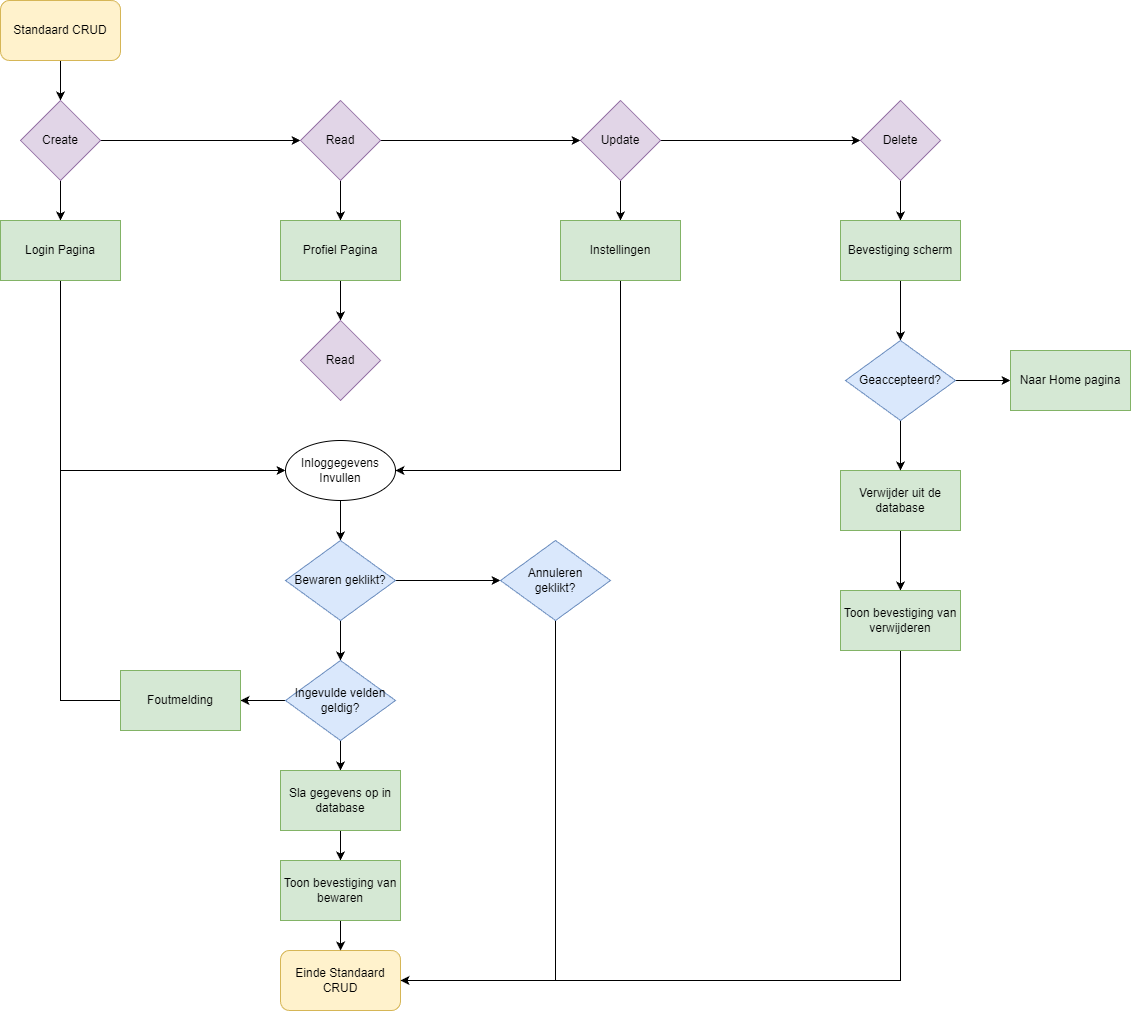

The diagram above was exported from draw.io. Its source (the exported page's mxGraphModel, read from the mxfile embedded in the PNG):
<mxGraphModel dx="1327" dy="727" grid="1" gridSize="10" guides="1" tooltips="1" connect="1" arrows="1" fold="1" page="1" pageScale="1" pageWidth="850" pageHeight="1100" math="0" shadow="0">
  <root>
    <mxCell id="0" />
    <mxCell id="1" parent="0" />
    <mxCell id="YXo2DwSpEmcj8XqLywE5-6" style="edgeStyle=orthogonalEdgeStyle;rounded=0;orthogonalLoop=1;jettySize=auto;html=1;exitX=0.5;exitY=1;exitDx=0;exitDy=0;entryX=0.5;entryY=0;entryDx=0;entryDy=0;" edge="1" parent="1" source="YXo2DwSpEmcj8XqLywE5-2" target="YXo2DwSpEmcj8XqLywE5-3">
      <mxGeometry relative="1" as="geometry" />
    </mxCell>
    <mxCell id="YXo2DwSpEmcj8XqLywE5-2" value="Standaard CRUD" style="rounded=1;whiteSpace=wrap;html=1;fillColor=#fff2cc;strokeColor=#d6b656;" vertex="1" parent="1">
      <mxGeometry x="220" y="100" width="120" height="60" as="geometry" />
    </mxCell>
    <mxCell id="YXo2DwSpEmcj8XqLywE5-13" style="edgeStyle=orthogonalEdgeStyle;rounded=0;orthogonalLoop=1;jettySize=auto;html=1;exitX=0.5;exitY=1;exitDx=0;exitDy=0;entryX=0.5;entryY=0;entryDx=0;entryDy=0;" edge="1" parent="1" source="YXo2DwSpEmcj8XqLywE5-3" target="YXo2DwSpEmcj8XqLywE5-10">
      <mxGeometry relative="1" as="geometry" />
    </mxCell>
    <mxCell id="YXo2DwSpEmcj8XqLywE5-28" style="edgeStyle=orthogonalEdgeStyle;rounded=0;orthogonalLoop=1;jettySize=auto;html=1;exitX=1;exitY=0.5;exitDx=0;exitDy=0;entryX=0;entryY=0.5;entryDx=0;entryDy=0;" edge="1" parent="1" source="YXo2DwSpEmcj8XqLywE5-3" target="YXo2DwSpEmcj8XqLywE5-9">
      <mxGeometry relative="1" as="geometry" />
    </mxCell>
    <mxCell id="YXo2DwSpEmcj8XqLywE5-3" value="Create" style="rhombus;whiteSpace=wrap;html=1;fillColor=#e1d5e7;strokeColor=#9673a6;" vertex="1" parent="1">
      <mxGeometry x="240" y="200" width="80" height="80" as="geometry" />
    </mxCell>
    <mxCell id="YXo2DwSpEmcj8XqLywE5-8" style="edgeStyle=orthogonalEdgeStyle;rounded=0;orthogonalLoop=1;jettySize=auto;html=1;exitX=1;exitY=0.5;exitDx=0;exitDy=0;entryX=0;entryY=0.5;entryDx=0;entryDy=0;" edge="1" parent="1" source="YXo2DwSpEmcj8XqLywE5-4" target="YXo2DwSpEmcj8XqLywE5-5">
      <mxGeometry relative="1" as="geometry" />
    </mxCell>
    <mxCell id="YXo2DwSpEmcj8XqLywE5-33" style="edgeStyle=orthogonalEdgeStyle;rounded=0;orthogonalLoop=1;jettySize=auto;html=1;exitX=0.5;exitY=1;exitDx=0;exitDy=0;entryX=0.5;entryY=0;entryDx=0;entryDy=0;" edge="1" parent="1" source="YXo2DwSpEmcj8XqLywE5-4" target="YXo2DwSpEmcj8XqLywE5-32">
      <mxGeometry relative="1" as="geometry" />
    </mxCell>
    <mxCell id="YXo2DwSpEmcj8XqLywE5-4" value="Update" style="rhombus;whiteSpace=wrap;html=1;fillColor=#e1d5e7;strokeColor=#9673a6;" vertex="1" parent="1">
      <mxGeometry x="800" y="200" width="80" height="80" as="geometry" />
    </mxCell>
    <mxCell id="YXo2DwSpEmcj8XqLywE5-51" style="edgeStyle=orthogonalEdgeStyle;rounded=0;orthogonalLoop=1;jettySize=auto;html=1;exitX=0.5;exitY=1;exitDx=0;exitDy=0;entryX=0.5;entryY=0;entryDx=0;entryDy=0;" edge="1" parent="1" source="YXo2DwSpEmcj8XqLywE5-5" target="YXo2DwSpEmcj8XqLywE5-50">
      <mxGeometry relative="1" as="geometry" />
    </mxCell>
    <mxCell id="YXo2DwSpEmcj8XqLywE5-5" value="Delete" style="rhombus;whiteSpace=wrap;html=1;fillColor=#e1d5e7;strokeColor=#9673a6;" vertex="1" parent="1">
      <mxGeometry x="1080" y="200" width="80" height="80" as="geometry" />
    </mxCell>
    <mxCell id="YXo2DwSpEmcj8XqLywE5-25" style="edgeStyle=orthogonalEdgeStyle;rounded=0;orthogonalLoop=1;jettySize=auto;html=1;exitX=0.5;exitY=1;exitDx=0;exitDy=0;entryX=0.5;entryY=0;entryDx=0;entryDy=0;" edge="1" parent="1" source="YXo2DwSpEmcj8XqLywE5-9" target="YXo2DwSpEmcj8XqLywE5-19">
      <mxGeometry relative="1" as="geometry" />
    </mxCell>
    <mxCell id="YXo2DwSpEmcj8XqLywE5-29" style="edgeStyle=orthogonalEdgeStyle;rounded=0;orthogonalLoop=1;jettySize=auto;html=1;exitX=1;exitY=0.5;exitDx=0;exitDy=0;entryX=0;entryY=0.5;entryDx=0;entryDy=0;" edge="1" parent="1" source="YXo2DwSpEmcj8XqLywE5-9" target="YXo2DwSpEmcj8XqLywE5-4">
      <mxGeometry relative="1" as="geometry" />
    </mxCell>
    <mxCell id="YXo2DwSpEmcj8XqLywE5-9" value="Read" style="rhombus;whiteSpace=wrap;html=1;fillColor=#e1d5e7;strokeColor=#9673a6;" vertex="1" parent="1">
      <mxGeometry x="520" y="200" width="80" height="80" as="geometry" />
    </mxCell>
    <mxCell id="YXo2DwSpEmcj8XqLywE5-38" style="edgeStyle=orthogonalEdgeStyle;rounded=0;orthogonalLoop=1;jettySize=auto;html=1;exitX=0.5;exitY=1;exitDx=0;exitDy=0;entryX=0;entryY=0.5;entryDx=0;entryDy=0;" edge="1" parent="1" source="YXo2DwSpEmcj8XqLywE5-10" target="YXo2DwSpEmcj8XqLywE5-12">
      <mxGeometry relative="1" as="geometry" />
    </mxCell>
    <mxCell id="YXo2DwSpEmcj8XqLywE5-10" value="Login Pagina" style="rounded=0;whiteSpace=wrap;html=1;fillColor=#d5e8d4;strokeColor=#82b366;" vertex="1" parent="1">
      <mxGeometry x="220" y="320" width="120" height="60" as="geometry" />
    </mxCell>
    <mxCell id="YXo2DwSpEmcj8XqLywE5-40" style="edgeStyle=orthogonalEdgeStyle;rounded=0;orthogonalLoop=1;jettySize=auto;html=1;exitX=0.5;exitY=1;exitDx=0;exitDy=0;entryX=0.5;entryY=0;entryDx=0;entryDy=0;" edge="1" parent="1" source="YXo2DwSpEmcj8XqLywE5-12" target="YXo2DwSpEmcj8XqLywE5-16">
      <mxGeometry relative="1" as="geometry" />
    </mxCell>
    <mxCell id="YXo2DwSpEmcj8XqLywE5-12" value="Inloggegevens&lt;div&gt;Invullen&lt;/div&gt;" style="ellipse;whiteSpace=wrap;html=1;" vertex="1" parent="1">
      <mxGeometry x="505" y="540" width="110" height="60" as="geometry" />
    </mxCell>
    <mxCell id="YXo2DwSpEmcj8XqLywE5-42" style="edgeStyle=orthogonalEdgeStyle;rounded=0;orthogonalLoop=1;jettySize=auto;html=1;exitX=1;exitY=0.5;exitDx=0;exitDy=0;entryX=0;entryY=0.5;entryDx=0;entryDy=0;" edge="1" parent="1" source="YXo2DwSpEmcj8XqLywE5-16" target="YXo2DwSpEmcj8XqLywE5-41">
      <mxGeometry relative="1" as="geometry" />
    </mxCell>
    <mxCell id="YXo2DwSpEmcj8XqLywE5-44" style="edgeStyle=orthogonalEdgeStyle;rounded=0;orthogonalLoop=1;jettySize=auto;html=1;exitX=0.5;exitY=1;exitDx=0;exitDy=0;entryX=0.5;entryY=0;entryDx=0;entryDy=0;" edge="1" parent="1" source="YXo2DwSpEmcj8XqLywE5-16" target="YXo2DwSpEmcj8XqLywE5-43">
      <mxGeometry relative="1" as="geometry" />
    </mxCell>
    <mxCell id="YXo2DwSpEmcj8XqLywE5-16" value="Bewaren geklikt?" style="rhombus;whiteSpace=wrap;html=1;fillColor=#dae8fc;strokeColor=#6c8ebf;" vertex="1" parent="1">
      <mxGeometry x="505" y="640" width="110" height="80" as="geometry" />
    </mxCell>
    <mxCell id="YXo2DwSpEmcj8XqLywE5-36" style="edgeStyle=orthogonalEdgeStyle;rounded=0;orthogonalLoop=1;jettySize=auto;html=1;exitX=0.5;exitY=1;exitDx=0;exitDy=0;entryX=0.5;entryY=0;entryDx=0;entryDy=0;" edge="1" parent="1" source="YXo2DwSpEmcj8XqLywE5-19" target="YXo2DwSpEmcj8XqLywE5-35">
      <mxGeometry relative="1" as="geometry" />
    </mxCell>
    <mxCell id="YXo2DwSpEmcj8XqLywE5-19" value="Profiel Pagina" style="rounded=0;whiteSpace=wrap;html=1;fillColor=#d5e8d4;strokeColor=#82b366;" vertex="1" parent="1">
      <mxGeometry x="500" y="320" width="120" height="60" as="geometry" />
    </mxCell>
    <mxCell id="YXo2DwSpEmcj8XqLywE5-30" value="Einde Standaard CRUD" style="rounded=1;whiteSpace=wrap;html=1;fillColor=#fff2cc;strokeColor=#d6b656;" vertex="1" parent="1">
      <mxGeometry x="500" y="1050" width="120" height="60" as="geometry" />
    </mxCell>
    <mxCell id="YXo2DwSpEmcj8XqLywE5-37" style="edgeStyle=orthogonalEdgeStyle;rounded=0;orthogonalLoop=1;jettySize=auto;html=1;exitX=0.5;exitY=1;exitDx=0;exitDy=0;entryX=1;entryY=0.5;entryDx=0;entryDy=0;" edge="1" parent="1" source="YXo2DwSpEmcj8XqLywE5-32" target="YXo2DwSpEmcj8XqLywE5-12">
      <mxGeometry relative="1" as="geometry" />
    </mxCell>
    <mxCell id="YXo2DwSpEmcj8XqLywE5-32" value="Instellingen" style="rounded=0;whiteSpace=wrap;html=1;fillColor=#d5e8d4;strokeColor=#82b366;" vertex="1" parent="1">
      <mxGeometry x="780" y="320" width="120" height="60" as="geometry" />
    </mxCell>
    <mxCell id="YXo2DwSpEmcj8XqLywE5-35" value="Read" style="rhombus;whiteSpace=wrap;html=1;fillColor=#e1d5e7;strokeColor=#9673a6;" vertex="1" parent="1">
      <mxGeometry x="520" y="420" width="80" height="80" as="geometry" />
    </mxCell>
    <mxCell id="YXo2DwSpEmcj8XqLywE5-45" style="edgeStyle=orthogonalEdgeStyle;rounded=0;orthogonalLoop=1;jettySize=auto;html=1;exitX=0.5;exitY=1;exitDx=0;exitDy=0;entryX=1;entryY=0.5;entryDx=0;entryDy=0;" edge="1" parent="1" source="YXo2DwSpEmcj8XqLywE5-41" target="YXo2DwSpEmcj8XqLywE5-30">
      <mxGeometry relative="1" as="geometry" />
    </mxCell>
    <mxCell id="YXo2DwSpEmcj8XqLywE5-41" value="Annuleren&lt;br&gt;geklikt?" style="rhombus;whiteSpace=wrap;html=1;fillColor=#dae8fc;strokeColor=#6c8ebf;" vertex="1" parent="1">
      <mxGeometry x="720" y="640" width="110" height="80" as="geometry" />
    </mxCell>
    <mxCell id="YXo2DwSpEmcj8XqLywE5-48" style="edgeStyle=orthogonalEdgeStyle;rounded=0;orthogonalLoop=1;jettySize=auto;html=1;exitX=0;exitY=0.5;exitDx=0;exitDy=0;entryX=1;entryY=0.5;entryDx=0;entryDy=0;" edge="1" parent="1" source="YXo2DwSpEmcj8XqLywE5-43" target="YXo2DwSpEmcj8XqLywE5-47">
      <mxGeometry relative="1" as="geometry" />
    </mxCell>
    <mxCell id="YXo2DwSpEmcj8XqLywE5-65" style="edgeStyle=orthogonalEdgeStyle;rounded=0;orthogonalLoop=1;jettySize=auto;html=1;exitX=0.5;exitY=1;exitDx=0;exitDy=0;entryX=0.5;entryY=0;entryDx=0;entryDy=0;" edge="1" parent="1" source="YXo2DwSpEmcj8XqLywE5-43" target="YXo2DwSpEmcj8XqLywE5-64">
      <mxGeometry relative="1" as="geometry" />
    </mxCell>
    <mxCell id="YXo2DwSpEmcj8XqLywE5-43" value="Ingevulde velden geldig?" style="rhombus;whiteSpace=wrap;html=1;fillColor=#dae8fc;strokeColor=#6c8ebf;" vertex="1" parent="1">
      <mxGeometry x="505" y="760" width="110" height="80" as="geometry" />
    </mxCell>
    <mxCell id="YXo2DwSpEmcj8XqLywE5-49" style="edgeStyle=orthogonalEdgeStyle;rounded=0;orthogonalLoop=1;jettySize=auto;html=1;exitX=0;exitY=0.5;exitDx=0;exitDy=0;entryX=0;entryY=0.5;entryDx=0;entryDy=0;" edge="1" parent="1" source="YXo2DwSpEmcj8XqLywE5-47" target="YXo2DwSpEmcj8XqLywE5-12">
      <mxGeometry relative="1" as="geometry">
        <Array as="points">
          <mxPoint x="280" y="800" />
          <mxPoint x="280" y="570" />
        </Array>
      </mxGeometry>
    </mxCell>
    <mxCell id="YXo2DwSpEmcj8XqLywE5-47" value="Foutmelding" style="rounded=0;whiteSpace=wrap;html=1;fillColor=#d5e8d4;strokeColor=#82b366;" vertex="1" parent="1">
      <mxGeometry x="340" y="770" width="120" height="60" as="geometry" />
    </mxCell>
    <mxCell id="YXo2DwSpEmcj8XqLywE5-58" style="edgeStyle=orthogonalEdgeStyle;rounded=0;orthogonalLoop=1;jettySize=auto;html=1;exitX=0.5;exitY=1;exitDx=0;exitDy=0;entryX=0.5;entryY=0;entryDx=0;entryDy=0;" edge="1" parent="1" source="YXo2DwSpEmcj8XqLywE5-50" target="YXo2DwSpEmcj8XqLywE5-57">
      <mxGeometry relative="1" as="geometry" />
    </mxCell>
    <mxCell id="YXo2DwSpEmcj8XqLywE5-50" value="Bevestiging scherm" style="rounded=0;whiteSpace=wrap;html=1;fillColor=#d5e8d4;strokeColor=#82b366;" vertex="1" parent="1">
      <mxGeometry x="1060" y="320" width="120" height="60" as="geometry" />
    </mxCell>
    <mxCell id="YXo2DwSpEmcj8XqLywE5-62" style="edgeStyle=orthogonalEdgeStyle;rounded=0;orthogonalLoop=1;jettySize=auto;html=1;exitX=0.5;exitY=1;exitDx=0;exitDy=0;" edge="1" parent="1" source="YXo2DwSpEmcj8XqLywE5-54" target="YXo2DwSpEmcj8XqLywE5-56">
      <mxGeometry relative="1" as="geometry" />
    </mxCell>
    <mxCell id="YXo2DwSpEmcj8XqLywE5-54" value="Verwijder uit de database" style="rounded=0;whiteSpace=wrap;html=1;fillColor=#d5e8d4;strokeColor=#82b366;" vertex="1" parent="1">
      <mxGeometry x="1060" y="570" width="120" height="60" as="geometry" />
    </mxCell>
    <mxCell id="YXo2DwSpEmcj8XqLywE5-63" style="edgeStyle=orthogonalEdgeStyle;rounded=0;orthogonalLoop=1;jettySize=auto;html=1;exitX=0.5;exitY=1;exitDx=0;exitDy=0;entryX=1;entryY=0.5;entryDx=0;entryDy=0;" edge="1" parent="1" source="YXo2DwSpEmcj8XqLywE5-56" target="YXo2DwSpEmcj8XqLywE5-30">
      <mxGeometry relative="1" as="geometry" />
    </mxCell>
    <mxCell id="YXo2DwSpEmcj8XqLywE5-56" value="Toon bevestiging van verwijderen" style="rounded=0;whiteSpace=wrap;html=1;fillColor=#d5e8d4;strokeColor=#82b366;" vertex="1" parent="1">
      <mxGeometry x="1060" y="690" width="120" height="60" as="geometry" />
    </mxCell>
    <mxCell id="YXo2DwSpEmcj8XqLywE5-59" style="edgeStyle=orthogonalEdgeStyle;rounded=0;orthogonalLoop=1;jettySize=auto;html=1;exitX=0.5;exitY=1;exitDx=0;exitDy=0;entryX=0.5;entryY=0;entryDx=0;entryDy=0;" edge="1" parent="1" source="YXo2DwSpEmcj8XqLywE5-57" target="YXo2DwSpEmcj8XqLywE5-54">
      <mxGeometry relative="1" as="geometry" />
    </mxCell>
    <mxCell id="YXo2DwSpEmcj8XqLywE5-61" style="edgeStyle=orthogonalEdgeStyle;rounded=0;orthogonalLoop=1;jettySize=auto;html=1;exitX=1;exitY=0.5;exitDx=0;exitDy=0;" edge="1" parent="1" source="YXo2DwSpEmcj8XqLywE5-57" target="YXo2DwSpEmcj8XqLywE5-60">
      <mxGeometry relative="1" as="geometry" />
    </mxCell>
    <mxCell id="YXo2DwSpEmcj8XqLywE5-57" value="Geaccepteerd?" style="rhombus;whiteSpace=wrap;html=1;fillColor=#dae8fc;strokeColor=#6c8ebf;" vertex="1" parent="1">
      <mxGeometry x="1065" y="440" width="110" height="80" as="geometry" />
    </mxCell>
    <mxCell id="YXo2DwSpEmcj8XqLywE5-60" value="Naar Home pagina" style="rounded=0;whiteSpace=wrap;html=1;fillColor=#d5e8d4;strokeColor=#82b366;" vertex="1" parent="1">
      <mxGeometry x="1230" y="450" width="120" height="60" as="geometry" />
    </mxCell>
    <mxCell id="YXo2DwSpEmcj8XqLywE5-67" style="edgeStyle=orthogonalEdgeStyle;rounded=0;orthogonalLoop=1;jettySize=auto;html=1;exitX=0.5;exitY=1;exitDx=0;exitDy=0;entryX=0.5;entryY=0;entryDx=0;entryDy=0;" edge="1" parent="1" source="YXo2DwSpEmcj8XqLywE5-64" target="YXo2DwSpEmcj8XqLywE5-66">
      <mxGeometry relative="1" as="geometry" />
    </mxCell>
    <mxCell id="YXo2DwSpEmcj8XqLywE5-64" value="Sla gegevens op in database" style="rounded=0;whiteSpace=wrap;html=1;fillColor=#d5e8d4;strokeColor=#82b366;" vertex="1" parent="1">
      <mxGeometry x="500" y="870" width="120" height="60" as="geometry" />
    </mxCell>
    <mxCell id="YXo2DwSpEmcj8XqLywE5-68" style="edgeStyle=orthogonalEdgeStyle;rounded=0;orthogonalLoop=1;jettySize=auto;html=1;exitX=0.5;exitY=1;exitDx=0;exitDy=0;" edge="1" parent="1" source="YXo2DwSpEmcj8XqLywE5-66" target="YXo2DwSpEmcj8XqLywE5-30">
      <mxGeometry relative="1" as="geometry" />
    </mxCell>
    <mxCell id="YXo2DwSpEmcj8XqLywE5-66" value="Toon bevestiging van bewaren" style="rounded=0;whiteSpace=wrap;html=1;fillColor=#d5e8d4;strokeColor=#82b366;" vertex="1" parent="1">
      <mxGeometry x="500" y="960" width="120" height="60" as="geometry" />
    </mxCell>
  </root>
</mxGraphModel>